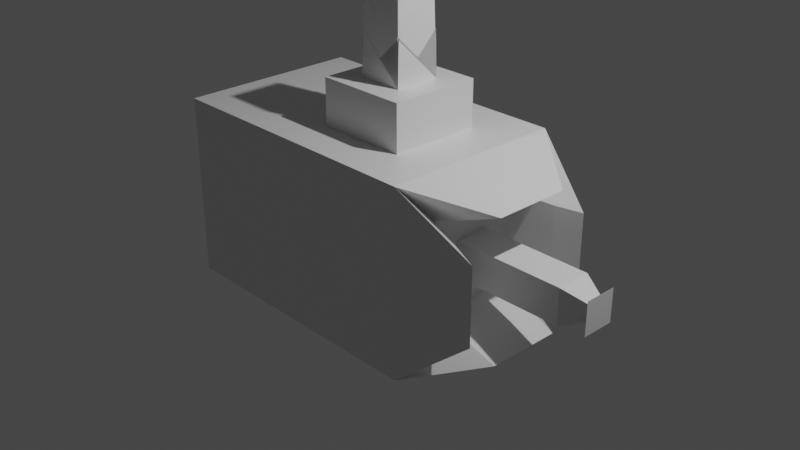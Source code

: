 # Source: Insetting.blend  (saved by Blender 2.92.15; exported with 4.5.12 LTS)
import bpy
from mathutils import Matrix  # noqa: F401  (used for matrix-valued properties, if any)

bpy.ops.wm.read_factory_settings(use_empty=True)
scene = bpy.context.scene
scene.name = 'Scene'

# ---- collections
col_collection = bpy.data.collections.new('Collection'); scene.collection.children.link(col_collection)

# ---- materials (node trees are filled in below, after node groups)
mat_material = bpy.data.materials.new('Material')
mat_material.alpha_threshold = 0.0
mat_material.use_transparent_shadow = False
mat_material.line_color = (0.0, 0.0, 0.0, 1.0)

# ---- material node trees
mat_material.use_nodes = True; mat_material.node_tree.nodes.clear()
_N = mat_material.node_tree.nodes; _L = mat_material.node_tree.links
n0 = _N.new('ShaderNodeOutputMaterial'); n0.name = 'Material Output'; n0.location = (300, 300)
n1 = _N.new('ShaderNodeBsdfPrincipled'); n1.name = 'Principled BSDF'; n1.location = (10, 300)
n1.distribution = 'GGX'
n1.subsurface_method = 'BURLEY'
n1.inputs[2].default_value = 0.4
n1.inputs[3].default_value = 1.45
n1.inputs[27].default_value = (0.0, 0.0, 0.0, 1.0)
n1.inputs[28].default_value = 1.0
_L.new(n1.outputs[0], n0.inputs[0])
n0.is_active_output = True

# ---- world
world_world = bpy.data.worlds.new('World'); scene.world = world_world
world_world.use_nodes = True; world_world.node_tree.nodes.clear()
_N = world_world.node_tree.nodes; _L = world_world.node_tree.links
n0 = _N.new('ShaderNodeOutputWorld'); n0.name = 'World Output'; n0.location = (300, 300)
n1 = _N.new('ShaderNodeBackground'); n1.name = 'Background'; n1.location = (10, 300)
n1.inputs[0].default_value = (0.05088, 0.05088, 0.05088, 1.0)
_L.new(n1.outputs[0], n0.inputs[0])
n0.is_active_output = True
world_world.color = (0.05088, 0.05088, 0.05088)
world_world.use_sun_shadow = False
world_world.sun_shadow_jitter_overblur = 0.0

# ---- cameras
cam_camera = bpy.data.cameras.new('Camera')
cam_camera.clip_end = 100.0
cam_camera.ortho_scale = 7.314

# ---- lights
light_light = bpy.data.lights.new('Light', 'POINT')
light_light.transmission_factor = 0.0
light_light.energy = 1000.0
light_light.shadow_soft_size = 0.1
light_light.shadow_maximum_resolution = 0.006
light_light.use_absolute_resolution = True

# ---- meshes
me_cube = bpy.data.meshes.new('Cube')
me_cube.from_pydata([(1.0, 1.0, 1.0), (1.0, 1.0, -1.0), (1.0, -1.0, 1.0), (1.0, -1.0, -1.0), (-1.0, 1.0, 1.0), (-1.0, 1.0, -1.0), (-1.0, -1.0, 1.0), (-1.0, -1.0, -1.0), (1.0, -1.0, 1.0), (-1.0, -1.0, 1.0), (1.0, 1.0, 1.0), (-1.0, 1.0, 1.0), (1.0, -1.0, 0.999), (-1.0, -1.0, 0.999), (1.0, 1.0, 0.999), (-1.0, 1.0, 0.999), (0.5, -0.5, 0.999), (-0.5, -0.5, 0.999), (0.5, 0.5, 0.999), (-0.5, 0.5, 0.999), (0.5, -0.5, 1.499), (-0.5, -0.5, 1.499), (0.5, 0.5, 1.499), (-0.5, 0.5, 1.499), (0.2291, -0.2291, 2.332), (-0.2291, -0.2291, 2.332), (0.2291, 0.2291, 2.332), (-0.2291, 0.2291, 2.332), (0.2138, -0.2138, 1.622), (-0.2138, -0.2138, 1.622), (0.2138, 0.2138, 1.622), (-0.2138, 0.2138, 1.622), (1.0, 0.5, 0.5), (1.0, 0.5, -0.5), (1.0, -0.5, 0.5), (1.0, -0.5, -0.5), (1.0, 0.5, 0.5), (1.0, 0.5, -0.5), (1.0, -0.5, 0.5), (1.0, -0.5, -0.5), (1.0, 0.1935, -0.1935), (1.0, 0.1935, 0.1935), (1.0, -0.1935, 0.1935), (1.0, -0.1935, -0.1935), (2.224, 0.1935, 0.1935), (2.224, 0.1935, -0.1935), (2.224, -0.1935, -0.1935), (2.224, -0.1935, 0.1935), (2.524, -0.1787, 0.1787), (2.524, -0.1787, -0.1787), (2.524, 0.1787, -0.1787), (2.524, 0.1787, 0.1787), (0.25, -0.25, 1.499), (-0.25, -0.25, 1.499), (0.25, 0.25, 1.499), (-0.25, 0.25, 1.499), (0.125, -0.125, 1.999), (-0.125, -0.125, 1.999), (0.125, 0.125, 1.999), (-0.125, 0.125, 1.999), (2.496, 0.0821, 0.0821), (2.496, 0.0821, -0.0821), (2.496, -0.0821, -0.0821), (2.496, -0.0821, 0.0821), (-0.2199, -0.2073, 1.905), (-0.2199, 0.2073, 1.905), (-0.2228, 0.1933, 2.037), (-0.2228, -0.1933, 2.037), (0.2073, -0.2199, 1.905), (-0.2073, -0.2199, 1.905), (-0.1933, -0.2228, 2.037), (0.1933, -0.2228, 2.037), (-0.2073, 0.2199, 1.905), (0.2073, 0.2199, 1.905), (0.1933, 0.2228, 2.037), (-0.1933, 0.2228, 2.037), (0.2199, 0.2073, 1.905), (0.2199, -0.2073, 1.905), (0.2228, -0.1933, 2.037), (0.2228, 0.1933, 2.037), (-0.2312, -0.2409, 1.86), (0.2312, -0.2409, 1.86), (0.2497, -0.2378, 1.986), (-0.2497, -0.2378, 1.986), (0.2409, -0.2312, 1.86), (0.2409, 0.2312, 1.86), (0.2378, 0.2497, 1.986), (0.2378, -0.2497, 1.986), (-0.2409, 0.2312, 1.86), (-0.2409, -0.2312, 1.86), (-0.2378, -0.2497, 1.986), (-0.2378, 0.2497, 1.986), (0.2312, 0.2409, 1.86), (-0.2312, 0.2409, 1.86), (-0.2497, 0.2378, 1.986), (0.2497, 0.2378, 1.986), (1.719, -0.7577, 0.4151), (1.719, -0.7577, -0.4151), (1.453, -0.6528, -0.4367), (1.453, -0.6528, 0.4367), (1.719, 0.7577, -0.4151), (1.719, 0.7577, 0.4151), (1.453, 0.6528, 0.4367), (1.453, 0.6528, -0.4367), (1.719, -0.4151, -0.7577), (1.719, 0.4151, -0.7577), (1.453, 0.4367, -0.6528), (1.453, -0.4367, -0.6528), (1.719, 0.4151, 0.7577), (1.719, -0.4151, 0.7577), (1.453, -0.4367, 0.6528), (1.453, 0.4367, 0.6528), (-1.0, -0.667, -0.667), (-1.0, -0.667, 0.667), (-1.0, 0.667, 0.667), (-1.0, 0.667, -0.667), (-2.038, 1.0, -1.0), (-2.038, -1.0, -1.0), (-2.038, -1.0, 1.0), (-2.038, 1.0, 1.0), (-2.038, -0.667, -0.667), (-2.038, -0.667, 0.667), (-2.038, 0.667, -0.667), (-2.038, 0.667, 0.667)], [], [(4, 6, 9, 11), (3, 2, 6, 7), (112, 113, 114, 115), (5, 1, 3, 7), (96, 97, 98, 99), (5, 4, 0, 1), (10, 11, 15, 14), (2, 0, 10, 8), (0, 4, 11, 10), (6, 2, 8, 9), (15, 13, 17, 19), (8, 10, 14, 12), (11, 9, 13, 15), (9, 8, 12, 13), (18, 19, 23, 22), (13, 12, 16, 17), (14, 15, 19, 18), (12, 14, 18, 16), (20, 22, 54, 52), (16, 18, 22, 20), (19, 17, 21, 23), (17, 16, 20, 21), (64, 65, 66, 67), (23, 21, 53, 55), (21, 20, 52, 53), (22, 23, 55, 54), (58, 59, 57, 56), (68, 69, 70, 71), (72, 73, 74, 75), (76, 77, 78, 79), (42, 43, 46, 47), (100, 101, 102, 103), (104, 105, 106, 107), (108, 109, 110, 111), (32, 33, 37, 36), (35, 34, 38, 39), (34, 32, 36, 38), (33, 35, 39, 37), (33, 32, 41, 40), (32, 34, 42, 41), (34, 35, 43, 42), (35, 33, 40, 43), (48, 49, 50, 51), (43, 40, 45, 46), (41, 42, 47, 44), (40, 41, 44, 45), (45, 44, 60, 61), (44, 47, 63, 60), (47, 46, 62, 63), (46, 45, 61, 62), (80, 81, 82, 83), (84, 85, 86, 87), (88, 89, 90, 91), (92, 93, 94, 95), (29, 28, 56, 57), (28, 30, 58, 56), (31, 29, 57, 59), (30, 31, 59, 58), (49, 48, 61, 60), (48, 51, 62, 61), (50, 49, 60, 63), (51, 50, 63, 62), (27, 25, 65, 64), (25, 29, 66, 65), (29, 31, 67, 66), (31, 27, 64, 67), (25, 24, 69, 68), (24, 28, 70, 69), (28, 29, 71, 70), (29, 25, 68, 71), (26, 27, 73, 72), (27, 31, 74, 73), (31, 30, 75, 74), (30, 26, 72, 75), (24, 26, 77, 76), (26, 30, 78, 77), (30, 28, 79, 78), (28, 24, 76, 79), (24, 25, 81, 80), (25, 53, 82, 81), (53, 52, 83, 82), (52, 24, 80, 83), (26, 24, 85, 84), (24, 52, 86, 85), (52, 54, 87, 86), (54, 26, 84, 87), (25, 27, 89, 88), (27, 55, 90, 89), (55, 53, 91, 90), (53, 25, 88, 91), (27, 26, 93, 92), (26, 54, 94, 93), (54, 55, 95, 94), (55, 27, 92, 95), (2, 3, 97, 96), (3, 39, 98, 97), (39, 38, 99, 98), (38, 2, 96, 99), (1, 0, 101, 100), (0, 36, 102, 101), (36, 37, 103, 102), (37, 1, 100, 103), (3, 1, 105, 104), (1, 37, 106, 105), (37, 39, 107, 106), (39, 3, 104, 107), (0, 2, 109, 108), (2, 38, 110, 109), (38, 36, 111, 110), (36, 0, 108, 111), (112, 115, 122, 120), (7, 6, 118, 117), (115, 114, 123, 122), (4, 5, 116, 119), (117, 118, 121, 120), (118, 119, 123, 121), (119, 116, 122, 123), (116, 117, 120, 122), (114, 113, 121, 123), (113, 112, 120, 121), (5, 7, 117, 116), (6, 4, 119, 118)])
_uv = me_cube.uv_layers.new(name='UVMap')
_uv.uv.foreach_set('vector', [0.625, 0.25, 0.625, 0.0, 0.625, 0.0, 0.625, 0.25, 0.375, 0.75, 0.625, 0.75, 0.625, 1.0, 0.375, 1.0, 0.4166, 0.04163, 0.5834, 0.04163, 0.5834, 0.2084, 0.4166, 0.2084, 0.125, 0.5, 0.375, 0.5, 0.375, 0.75, 0.125, 0.75, 0.5733, 0.75, 0.4267, 0.75, 0.4102, 0.75, 0.5898, 0.75, 0.375, 0.25, 0.625, 0.25, 0.625, 0.5, 0.375, 0.5, 0.625, 0.5, 0.625, 0.25, 0.625, 0.25, 0.625, 0.5, 0.625, 0.75, 0.625, 0.5, 0.625, 0.5, 0.625, 0.75, 0.625, 0.5, 0.625, 0.25, 0.625, 0.25, 0.625, 0.5, 0.625, 1.0, 0.625, 0.75, 0.625, 0.75, 0.625, 1.0, 0.625, 0.25, 0.625, 0.0, 0.625, 0.0, 0.625, 0.25, 0.625, 0.75, 0.625, 0.5, 0.625, 0.5, 0.625, 0.75, 0.625, 0.25, 0.625, 0.0, 0.625, 0.0, 0.625, 0.25, 0.625, 1.0, 0.625, 0.75, 0.625, 0.75, 0.625, 1.0, 0.625, 0.5, 0.625, 0.25, 0.625, 0.25, 0.625, 0.5, 0.625, 1.0, 0.625, 0.75, 0.625, 0.75, 0.625, 1.0, 0.625, 0.5, 0.625, 0.25, 0.625, 0.25, 0.625, 0.5, 0.625, 0.75, 0.625, 0.5, 0.625, 0.5, 0.625, 0.75, 0.625, 0.75, 0.625, 0.5, 0.625, 0.5, 0.625, 0.75, 0.625, 0.75, 0.625, 0.5, 0.625, 0.5, 0.625, 0.75, 0.625, 0.25, 0.625, 0.0, 0.625, 0.0, 0.625, 0.25, 0.625, 1.0, 0.625, 0.75, 0.625, 0.75, 0.625, 1.0, 0.625, 0.02298, 0.625, 0.2587, 0.625, 0.2439, 0.625, 0.02705, 0.625, 0.25, 0.625, 0.0, 0.625, 0.0, 0.625, 0.25, 0.625, 1.0, 0.625, 0.75, 0.625, 0.75, 0.625, 1.0, 0.625, 0.5, 0.625, 0.25, 0.625, 0.25, 0.625, 0.5, 0.625, 0.5, 0.875, 0.5, 0.875, 0.75, 0.625, 0.75, 0.625, 0.7413, 0.625, 0.977, 0.625, 0.973, 0.625, 0.7561, 0.625, 0.2721, 0.625, 0.4779, 0.625, 0.4744, 0.625, 0.2756, 0.625, 0.4913, 0.625, 0.727, 0.625, 0.723, 0.625, 0.5061, 0.5484, 0.6734, 0.4516, 0.6734, 0.4516, 0.6734, 0.5484, 0.6734, 0.4267, 0.5, 0.5733, 0.5, 0.5898, 0.5, 0.4102, 0.5, 0.375, 0.6983, 0.375, 0.5517, 0.375, 0.5352, 0.375, 0.7148, 0.625, 0.5517, 0.625, 0.6983, 0.625, 0.7148, 0.625, 0.5352, 0.625, 0.5, 0.375, 0.5, 0.375, 0.5, 0.625, 0.5, 0.375, 0.75, 0.625, 0.75, 0.625, 0.75, 0.375, 0.75, 0.625, 0.75, 0.625, 0.5, 0.625, 0.5, 0.625, 0.75, 0.375, 0.5, 0.375, 0.75, 0.375, 0.75, 0.375, 0.5, 0.375, 0.5, 0.625, 0.5, 0.5484, 0.5766, 0.4516, 0.5766, 0.625, 0.5, 0.625, 0.75, 0.5484, 0.6734, 0.5484, 0.5766, 0.625, 0.75, 0.375, 0.75, 0.4516, 0.6734, 0.5484, 0.6734, 0.375, 0.75, 0.375, 0.5, 0.4516, 0.5766, 0.4516, 0.6734, 0.5447, 0.6697, 0.4553, 0.6697, 0.4553, 0.5803, 0.5447, 0.5803, 0.4516, 0.6734, 0.4516, 0.5766, 0.4516, 0.5766, 0.4516, 0.6734, 0.5484, 0.5766, 0.5484, 0.6734, 0.5484, 0.6734, 0.5484, 0.5766, 0.4516, 0.5766, 0.5484, 0.5766, 0.5484, 0.5766, 0.4516, 0.5766, 0.4516, 0.5766, 0.5484, 0.5766, 0.5205, 0.6045, 0.4795, 0.6045, 0.5484, 0.5766, 0.5484, 0.6734, 0.5205, 0.6455, 0.5205, 0.6045, 0.5484, 0.6734, 0.4516, 0.6734, 0.4795, 0.6455, 0.5205, 0.6455, 0.4516, 0.6734, 0.4516, 0.5766, 0.4795, 0.6045, 0.4795, 0.6455, 0.625, 0.9956, 0.625, 0.7557, 0.625, 0.7446, 0.625, 1.007, 0.625, 0.7456, 0.625, 0.5057, 0.625, 0.4946, 0.625, 0.7571, 0.625, 0.2443, 0.625, 0.004412, 0.625, -0.007086, 0.625, 0.2554, 0.625, 0.4956, 0.625, 0.2544, 0.625, 0.2429, 0.625, 0.5071, 0.625, 0.9726, 0.625, 0.7226, 0.625, 0.75, 0.625, 1.0, 0.625, 0.7226, 0.625, 0.4726, 0.625, 0.5, 0.625, 0.75, 0.625, 0.2774, 0.625, 0.02735, 0.625, 0.0, 0.625, 0.25, 0.625, 0.4726, 0.625, 0.2774, 0.625, 0.25, 0.625, 0.5, 0.4553, 0.6697, 0.5447, 0.6697, 0.4795, 0.6045, 0.5205, 0.6045, 0.5447, 0.6697, 0.5447, 0.5803, 0.4795, 0.6455, 0.4795, 0.6045, 0.4553, 0.5803, 0.4553, 0.6697, 0.5205, 0.6045, 0.5205, 0.6455, 0.5447, 0.5803, 0.4553, 0.5803, 0.5205, 0.6455, 0.4795, 0.6455, 0.625, 0.2485, 0.625, -0.001472, 0.625, 0.2587, 0.625, 0.02298, 0.625, -0.001472, 0.625, 0.02735, 0.625, 0.2439, 0.625, 0.2587, 0.625, 0.02735, 0.625, 0.2774, 0.625, 0.02705, 0.625, 0.2439, 0.625, 0.2774, 0.625, 0.2485, 0.625, 0.02298, 0.625, 0.02705, 0.625, 1.001, 0.625, 0.7515, 0.625, 0.977, 0.625, 0.7413, 0.625, 0.7515, 0.625, 0.7226, 0.625, 0.973, 0.625, 0.977, 0.625, 0.7226, 0.625, 0.9726, 0.625, 0.7561, 0.625, 0.973, 0.625, 0.9726, 0.625, 1.001, 0.625, 0.7413, 0.625, 0.7561, 0.625, 0.5015, 0.625, 0.2485, 0.625, 0.4779, 0.625, 0.2721, 0.625, 0.2485, 0.625, 0.2774, 0.625, 0.4744, 0.625, 0.4779, 0.625, 0.2774, 0.625, 0.4726, 0.625, 0.2756, 0.625, 0.4744, 0.625, 0.4726, 0.625, 0.5015, 0.625, 0.2721, 0.625, 0.2756, 0.625, 0.7515, 0.625, 0.5015, 0.625, 0.727, 0.625, 0.4913, 0.625, 0.5015, 0.625, 0.4726, 0.625, 0.723, 0.625, 0.727, 0.625, 0.4726, 0.625, 0.7226, 0.625, 0.5061, 0.625, 0.723, 0.625, 0.7226, 0.625, 0.7515, 0.625, 0.4913, 0.625, 0.5061, 0.625, 0.7515, 0.625, 1.001, 0.625, 0.7557, 0.625, 0.9956, 0.625, 1.001, 0.625, 1.0, 0.625, 0.7446, 0.625, 0.7557, 0.625, 1.0, 0.625, 0.75, 0.625, 1.007, 0.625, 0.7446, 0.625, 0.75, 0.625, 0.7515, 0.625, 0.9956, 0.625, 1.007, 0.625, 0.5015, 0.625, 0.7515, 0.625, 0.5057, 0.625, 0.7456, 0.625, 0.7515, 0.625, 0.75, 0.625, 0.4946, 0.625, 0.5057, 0.625, 0.75, 0.625, 0.5, 0.625, 0.7571, 0.625, 0.4946, 0.625, 0.5, 0.625, 0.5015, 0.625, 0.7456, 0.625, 0.7571, 0.625, -0.001472, 0.625, 0.2485, 0.625, 0.004412, 0.625, 0.2443, 0.625, 0.2485, 0.625, 0.25, 0.625, -0.007086, 0.625, 0.004412, 0.625, 0.25, 0.625, 0.0, 0.625, 0.2554, 0.625, -0.007086, 0.625, 0.0, 0.625, -0.001472, 0.625, 0.2443, 0.625, 0.2554, 0.625, 0.2485, 0.625, 0.5015, 0.625, 0.2544, 0.625, 0.4956, 0.625, 0.5015, 0.625, 0.5, 0.625, 0.2429, 0.625, 0.2544, 0.625, 0.5, 0.625, 0.25, 0.625, 0.5071, 0.625, 0.2429, 0.625, 0.25, 0.625, 0.2485, 0.625, 0.4956, 0.625, 0.5071, 0.625, 0.75, 0.375, 0.75, 0.4267, 0.75, 0.5733, 0.75, 0.375, 0.75, 0.375, 0.75, 0.4102, 0.75, 0.4267, 0.75, 0.375, 0.75, 0.625, 0.75, 0.5898, 0.75, 0.4102, 0.75, 0.625, 0.75, 0.625, 0.75, 0.5733, 0.75, 0.5898, 0.75, 0.375, 0.5, 0.625, 0.5, 0.5733, 0.5, 0.4267, 0.5, 0.625, 0.5, 0.625, 0.5, 0.5898, 0.5, 0.5733, 0.5, 0.625, 0.5, 0.375, 0.5, 0.4102, 0.5, 0.5898, 0.5, 0.375, 0.5, 0.375, 0.5, 0.4267, 0.5, 0.4102, 0.5, 0.375, 0.75, 0.375, 0.5, 0.375, 0.5517, 0.375, 0.6983, 0.375, 0.5, 0.375, 0.5, 0.375, 0.5352, 0.375, 0.5517, 0.375, 0.5, 0.375, 0.75, 0.375, 0.7148, 0.375, 0.5352, 0.375, 0.75, 0.375, 0.75, 0.375, 0.6983, 0.375, 0.7148, 0.625, 0.5, 0.625, 0.75, 0.625, 0.6983, 0.625, 0.5517, 0.625, 0.75, 0.625, 0.75, 0.625, 0.7148, 0.625, 0.6983, 0.625, 0.75, 0.625, 0.5, 0.625, 0.5352, 0.625, 0.7148, 0.625, 0.5, 0.625, 0.5, 0.625, 0.5517, 0.625, 0.5352, 0.4166, 0.04163, 0.4166, 0.2084, 0.4166, 0.2084, 0.4166, 0.04163, 0.375, 1.0, 0.625, 1.0, 0.625, 1.0, 0.375, 1.0, 0.4166, 0.2084, 0.5834, 0.2084, 0.5834, 0.2084, 0.4166, 0.2084, 0.625, 0.25, 0.375, 0.25, 0.375, 0.25, 0.625, 0.25, 0.375, 0.0, 0.625, 0.0, 0.5834, 0.04163, 0.4166, 0.04163, 0.625, 0.0, 0.625, 0.25, 0.5834, 0.2084, 0.5834, 0.04163, 0.625, 0.25, 0.375, 0.25, 0.4166, 0.2084, 0.5834, 0.2084, 0.375, 0.25, 0.375, 0.0, 0.4166, 0.04163, 0.4166, 0.2084, 0.5834, 0.2084, 0.5834, 0.04163, 0.5834, 0.04163, 0.5834, 0.2084, 0.5834, 0.04163, 0.4166, 0.04163, 0.4166, 0.04163, 0.5834, 0.04163, 0.125, 0.5, 0.125, 0.75, 0.125, 0.75, 0.125, 0.5, 0.625, 0.0, 0.625, 0.25, 0.625, 0.25, 0.625, 0.0])
me_cube.materials.append(mat_material)
me_cube.use_remesh_preserve_volume = False
me_cube.use_remesh_preserve_attributes = False
me_cube.use_mirror_vertex_groups = False
me_cube.update()

# ---- objects
ob_cube = bpy.data.objects.new('Cube', me_cube)
ob_light = bpy.data.objects.new('Light', light_light)
ob_camera = bpy.data.objects.new('Camera', cam_camera)

# ---- transforms, parenting, visibility, modifiers, constraints
ob_cube.location = (0.0, 0.0, 0.0)
ob_cube.lock_rotations_4d = False
ob_cube.empty_display_type = 'ARROWS'
ob_cube.lineart.crease_threshold = 0.0
ob_light.location = (4.076, 1.005, 5.904)
ob_light.rotation_euler = (0.6503, 0.05522, 1.866)
ob_light.lock_rotations_4d = False
ob_light.empty_display_type = 'ARROWS'
ob_light.color = (0.0, 0.0, 0.0, 0.0)
ob_light.lineart.crease_threshold = 0.0
ob_camera.location = (7.359, -6.926, 4.958)
ob_camera.rotation_euler = (1.109, 0.0, 0.8149)
ob_camera.lock_rotations_4d = False
ob_camera.empty_display_type = 'ARROWS'
ob_camera.color = (0.0, 0.0, 0.0, 0.0)
ob_camera.display_type = 'WIRE'
ob_camera.lineart.crease_threshold = 0.0

# ---- collection membership
col_collection.objects.link(ob_cube)
col_collection.objects.link(ob_light)
col_collection.objects.link(ob_camera)

# ---- scene / render settings (as saved in the file)
scene.camera = ob_camera
scene.frame_start = 1; scene.frame_end = 250; scene.frame_set(1)
scene.render.engine = 'BLENDER_EEVEE_NEXT'
scene.cycles.use_denoising = False
scene.cycles.samples = 128
scene.cycles.sampling_pattern = 'TABULATED_SOBOL'
scene.cycles.use_adaptive_sampling = False
scene.cycles.use_light_tree = False
scene.view_settings.view_transform = 'Filmic'
bpy.context.view_layer.update()
